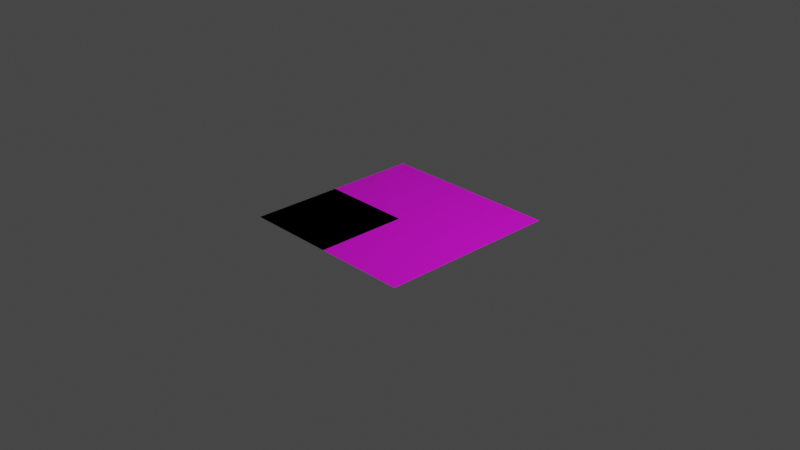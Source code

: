 # Source: MultiSquareFold.blend  (saved by Blender 3.3.6; exported with 4.5.12 LTS)
import bpy
from mathutils import Matrix  # noqa: F401  (used for matrix-valued properties, if any)

bpy.ops.wm.read_factory_settings(use_empty=True)
scene = bpy.context.scene
scene.name = 'Scene'

# ---- collections
col_collection = bpy.data.collections.new('Collection'); scene.collection.children.link(col_collection)

# ---- images (referenced by path relative to the original .blend; pixels are not part of the script)
import os
ASSET_DIR = os.environ.get("B2B_ASSET_DIR", "")  # directory of the original .blend (textures are referenced by path, not embedded)
HERE = os.path.dirname(os.path.abspath(__file__))  # packed textures are extracted next to this script under _unpacked/

def load_image(name, relpath, width, height, colorspace="sRGB"):
    """Load a texture the original file referenced (path relative to the .blend, or extracted next to this script)."""
    p = next((c for c in (os.path.join(HERE, relpath), os.path.join(ASSET_DIR, relpath)) if relpath and os.path.exists(c)), "")
    if p:
        img = bpy.data.images.load(p, check_existing=True)
        img.name = name
    else:  # same state as the original file: an image datablock whose file is absent (Cycles renders it pink)
        img = bpy.data.images.new(name, width, height)
        img.source = "FILE"
        img.filepath = "//" + (relpath or name)
    img.colorspace_settings.name = colorspace
    return img
img_flapping_crane_crease_pattern_jpeg = load_image('flapping-crane-crease-pattern.jpeg', 'flapping-crane-crease-pattern.jpeg', 1024, 1024, 'sRGB')

# ---- materials (node trees are filled in below, after node groups)
mat_material_001 = bpy.data.materials.new('Material.001')
mat_material_001.use_transparent_shadow = False

# ---- material node trees
mat_material_001.use_nodes = True; mat_material_001.node_tree.nodes.clear()
_N = mat_material_001.node_tree.nodes; _L = mat_material_001.node_tree.links
n0 = _N.new('ShaderNodeBsdfPrincipled'); n0.name = 'Principled BSDF'; n0.location = (10, 300)
n0.distribution = 'GGX'
n0.subsurface_method = 'RANDOM_WALK_SKIN'
n0.inputs[3].default_value = 1.45
n0.inputs[27].default_value = (0.0, 0.0, 0.0, 1.0)
n0.inputs[28].default_value = 1.0
n1 = _N.new('ShaderNodeOutputMaterial'); n1.name = 'Material Output'; n1.location = (300, 300)
n2 = _N.new('ShaderNodeTexImage'); n2.name = 'Image Texture'; n2.location = (-280, 260)
n2.image = img_flapping_crane_crease_pattern_jpeg
_L.new(n0.outputs[0], n1.inputs[0])
_L.new(n2.outputs[0], n0.inputs[0])
n1.is_active_output = True

# ---- world
world_world = bpy.data.worlds.new('World'); scene.world = world_world
world_world.use_nodes = True; world_world.node_tree.nodes.clear()
_N = world_world.node_tree.nodes; _L = world_world.node_tree.links
n0 = _N.new('ShaderNodeOutputWorld'); n0.name = 'World Output'; n0.location = (300, 300)
n1 = _N.new('ShaderNodeBackground'); n1.name = 'Background'; n1.location = (10, 300)
n1.inputs[0].default_value = (0.05088, 0.05088, 0.05088, 1.0)
_L.new(n1.outputs[0], n0.inputs[0])
n0.is_active_output = True
world_world.color = (0.05088, 0.05088, 0.05088)
world_world.use_sun_shadow = False
world_world.sun_shadow_jitter_overblur = 0.0

# ---- cameras
cam_camera = bpy.data.cameras.new('Camera')
cam_camera.clip_end = 100.0
cam_camera.ortho_scale = 7.314

# ---- lights
light_light = bpy.data.lights.new('Light', 'POINT')
light_light.transmission_factor = 0.0
light_light.energy = 1000.0
light_light.shadow_soft_size = 0.1
light_light.shadow_maximum_resolution = 0.006
light_light.use_absolute_resolution = True

# ---- meshes
me_plane_002 = bpy.data.meshes.new('Plane.002')
me_plane_002.from_pydata([(-1.0, -1.0, 0.0), (-1.0, -1.0, -8.742e-08), (-1.0, -1.0, -8.742e-08), (-1.0, -1.0, -8.941e-08), (-1.0, 0.0, 0.0), (0.0, -1.0, 0.0), (0.0, -1.0, 0.0), (-1.0, 0.0, 0.0), (0.0, 0.0, 0.0)], [], [(8, 5, 3), (1, 5, 8), (0, 6, 8), (8, 7, 2), (7, 8, 3), (4, 0, 8), (4, 8, 2), (6, 1, 8)])
_uv = me_plane_002.uv_layers.new(name='UVMap')
_uv.uv.foreach_set('vector', [0.5, 0.5, 1.0, 0.5, 1.0, 1.0, 1.0, 0.0, 1.0, 0.5, 0.5, 0.5, 0.0, 0.0, 0.5, 0.0, 0.5, 0.5, 0.5, 0.5, 0.5, 1.0, 0.0, 1.0, 0.5, 1.0, 0.5, 0.5, 1.0, 1.0, 0.0, 0.5, 0.0, 0.0, 0.5, 0.5, 0.0, 0.5, 0.5, 0.5, 0.0, 1.0, 0.5, 0.0, 1.0, 0.0, 0.5, 0.5])
me_plane_002.update()
me_plane_003 = bpy.data.meshes.new('Plane.003')
me_plane_003.from_pydata([(-1.0, -1.0, 0.0), (1.0, -1.0, 0.0), (-1.0, 1.0, 0.0), (1.0, 1.0, 0.0)], [], [(0, 1, 3, 2)])
_uv = me_plane_003.uv_layers.new(name='UVMap')
_uv.uv.foreach_set('vector', [0.0, 0.0, 1.0, 0.0, 1.0, 1.0, 0.0, 1.0])
me_plane_003.materials.append(mat_material_001)
me_plane_003.update()

# ---- objects
ob_light = bpy.data.objects.new('Light', light_light)
ob_camera = bpy.data.objects.new('Camera', cam_camera)
ob_plane = bpy.data.objects.new('Plane', me_plane_002)
ob_template = bpy.data.objects.new('Template', me_plane_003)

# ---- transforms, parenting, visibility, modifiers, constraints
ob_light.location = (4.076, 1.005, 5.904)
ob_light.rotation_euler = (0.6503, 0.05522, 1.866)
ob_light.lock_rotations_4d = False
ob_light.empty_display_type = 'ARROWS'
ob_light.color = (0.0, 0.0, 0.0, 0.0)
ob_light.lineart.crease_threshold = 0.0
ob_camera.location = (7.359, -6.926, 4.958)
ob_camera.rotation_euler = (1.109, 0.0, 0.8149)
ob_camera.lock_rotations_4d = False
ob_camera.empty_display_type = 'ARROWS'
ob_camera.color = (0.0, 0.0, 0.0, 0.0)
ob_camera.display_type = 'WIRE'
ob_camera.lineart.crease_threshold = 0.0
ob_plane.location = (0.0, 0.0, 0.0)
_vg = ob_plane.vertex_groups.new(name='LeftSquare')
_vg = ob_plane.vertex_groups.new(name='RightSquare')
_vg = ob_plane.vertex_groups.new(name='TopSquare')
ob_template.location = (0.0, 0.0, 0.0)

# ---- collection membership
col_collection.objects.link(ob_light)
col_collection.objects.link(ob_camera)
col_collection.objects.link(ob_plane)
col_collection.objects.link(ob_template)

# ---- scene / render settings (as saved in the file)
scene.camera = ob_camera
scene.frame_start = 1; scene.frame_end = 250; scene.frame_set(1)
scene.render.engine = 'BLENDER_EEVEE_NEXT'
scene.cycles.sampling_pattern = 'TABULATED_SOBOL'
scene.cycles.use_light_tree = False
scene.view_settings.view_transform = 'Filmic'
bpy.context.view_layer.update()
